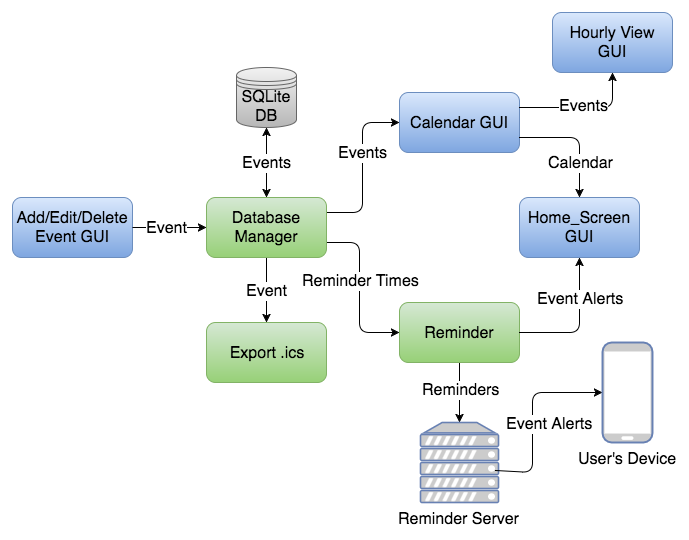

The diagram above was exported from draw.io. Its source (the exported page's mxGraphModel, read from the mxfile embedded in the PNG):
<mxGraphModel dx="790" dy="389" grid="1" gridSize="10" guides="1" tooltips="1" connect="1" arrows="1" fold="1" page="1" pageScale="1" pageWidth="850" pageHeight="1100" background="#ffffff" math="0" shadow="0">
  <root>
    <mxCell id="0" />
    <mxCell id="1" parent="0" />
    <mxCell id="20" value="Event" style="edgeStyle=orthogonalEdgeStyle;rounded=0;html=1;entryX=0.5;entryY=0;jettySize=auto;orthogonalLoop=1;exitX=0.5;exitY=1;fontSize=16;" parent="1" source="22" target="19" edge="1">
      <mxGeometry relative="1" as="geometry">
        <mxPoint x="297" y="330" as="sourcePoint" />
        <Array as="points">
          <mxPoint x="284" y="370" />
          <mxPoint x="284" y="370" />
        </Array>
      </mxGeometry>
    </mxCell>
    <mxCell id="2" value="SQLite DB" style="shape=datastore;whiteSpace=wrap;html=1;fillColor=#f5f5f5;strokeColor=#666666;fontSize=16;gradientColor=#b3b3b3;" parent="1" vertex="1">
      <mxGeometry x="254" y="135" width="60" height="60" as="geometry" />
    </mxCell>
    <mxCell id="3" value="Calendar GUI" style="rounded=1;whiteSpace=wrap;html=1;strokeColor=#6c8ebf;fillColor=#dae8fc;fontSize=16;gradientColor=#7ea6e0;" parent="1" vertex="1">
      <mxGeometry x="417" y="160" width="120" height="60" as="geometry" />
    </mxCell>
    <mxCell id="4" value="" style="endArrow=classic;html=1;entryX=0;entryY=0.5;exitX=1;exitY=0.25;fontSize=16;" parent="1" source="22" target="3" edge="1">
      <mxGeometry width="50" height="50" relative="1" as="geometry">
        <mxPoint x="340" y="285" as="sourcePoint" />
        <mxPoint x="407" y="185" as="targetPoint" />
        <Array as="points">
          <mxPoint x="380" y="280" />
          <mxPoint x="380" y="230" />
          <mxPoint x="380" y="190" />
        </Array>
      </mxGeometry>
    </mxCell>
    <mxCell id="5" value="Events" style="text;html=1;resizable=0;points=[];align=center;verticalAlign=middle;labelBackgroundColor=#ffffff;fontSize=16;" parent="4" vertex="1" connectable="0">
      <mxGeometry x="-0.1441" y="-2" relative="1" as="geometry">
        <mxPoint x="-2" y="-26" as="offset" />
      </mxGeometry>
    </mxCell>
    <mxCell id="35" style="edgeStyle=orthogonalEdgeStyle;rounded=0;html=1;exitX=0.5;exitY=1;entryX=0.5;entryY=0;entryPerimeter=0;jettySize=auto;orthogonalLoop=1;fontSize=16;" parent="1" source="6" target="34" edge="1">
      <mxGeometry relative="1" as="geometry" />
    </mxCell>
    <mxCell id="36" value="Reminders" style="text;html=1;resizable=0;points=[];align=center;verticalAlign=middle;labelBackgroundColor=#ffffff;fontSize=16;" parent="35" vertex="1" connectable="0">
      <mxGeometry x="-0.1" y="1" relative="1" as="geometry">
        <mxPoint as="offset" />
      </mxGeometry>
    </mxCell>
    <mxCell id="6" value="Reminder" style="rounded=1;whiteSpace=wrap;html=1;strokeColor=#82b366;fillColor=#d5e8d4;fontSize=16;gradientColor=#97d077;" parent="1" vertex="1">
      <mxGeometry x="417" y="370" width="120" height="60" as="geometry" />
    </mxCell>
    <mxCell id="7" value="Home_Screen GUI" style="rounded=1;whiteSpace=wrap;html=1;strokeColor=#6c8ebf;fillColor=#dae8fc;fontSize=16;gradientColor=#7ea6e0;" parent="1" vertex="1">
      <mxGeometry x="537" y="265" width="120" height="60" as="geometry" />
    </mxCell>
    <mxCell id="8" value="" style="endArrow=classic;html=1;exitX=1;exitY=0.5;entryX=0.5;entryY=1;fontSize=16;" parent="1" source="6" target="7" edge="1">
      <mxGeometry width="50" height="50" relative="1" as="geometry">
        <mxPoint x="267" y="475" as="sourcePoint" />
        <mxPoint x="597" y="340" as="targetPoint" />
        <Array as="points">
          <mxPoint x="597" y="400" />
        </Array>
      </mxGeometry>
    </mxCell>
    <mxCell id="9" value="Event Alerts" style="text;html=1;resizable=0;points=[];align=center;verticalAlign=middle;labelBackgroundColor=#ffffff;fontSize=16;" parent="8" vertex="1" connectable="0">
      <mxGeometry x="-0.0497" y="-3" relative="1" as="geometry">
        <mxPoint x="-3" y="-30" as="offset" />
      </mxGeometry>
    </mxCell>
    <mxCell id="10" value="" style="endArrow=classic;html=1;entryX=0;entryY=0.5;exitX=1;exitY=0.75;fontSize=16;" parent="1" source="22" target="6" edge="1">
      <mxGeometry width="50" height="50" relative="1" as="geometry">
        <mxPoint x="360" y="297" as="sourcePoint" />
        <mxPoint x="397" y="385" as="targetPoint" />
        <Array as="points">
          <mxPoint x="377" y="310" />
          <mxPoint x="377" y="400" />
        </Array>
      </mxGeometry>
    </mxCell>
    <mxCell id="11" value="Reminder Times" style="text;html=1;resizable=0;points=[];align=center;verticalAlign=middle;labelBackgroundColor=#ffffff;fontSize=16;" parent="10" vertex="1" connectable="0">
      <mxGeometry x="-0.0952" relative="1" as="geometry">
        <mxPoint x="1" y="-3" as="offset" />
      </mxGeometry>
    </mxCell>
    <mxCell id="12" value="Add/Edit/Delete Event GUI" style="rounded=1;whiteSpace=wrap;html=1;strokeColor=#6c8ebf;fillColor=#dae8fc;fontSize=16;gradientColor=#7ea6e0;" parent="1" vertex="1">
      <mxGeometry x="30" y="265" width="120" height="60" as="geometry" />
    </mxCell>
    <mxCell id="13" value="" style="endArrow=classic;html=1;exitX=1;exitY=0.5;entryX=0;entryY=0.5;fontSize=16;" parent="1" source="12" target="22" edge="1">
      <mxGeometry width="50" height="50" relative="1" as="geometry">
        <mxPoint x="30" y="480" as="sourcePoint" />
        <mxPoint x="260" y="285" as="targetPoint" />
        <Array as="points" />
      </mxGeometry>
    </mxCell>
    <mxCell id="14" value="Event" style="text;html=1;resizable=0;points=[];align=center;verticalAlign=middle;labelBackgroundColor=#ffffff;fontSize=16;" parent="13" vertex="1" connectable="0">
      <mxGeometry x="-0.1643" relative="1" as="geometry">
        <mxPoint x="3" as="offset" />
      </mxGeometry>
    </mxCell>
    <mxCell id="19" value="Export .ics" style="rounded=1;whiteSpace=wrap;html=1;strokeColor=#82b366;fillColor=#d5e8d4;fontSize=16;gradientColor=#97d077;" parent="1" vertex="1">
      <mxGeometry x="224" y="390" width="120" height="60" as="geometry" />
    </mxCell>
    <mxCell id="22" value="Database Manager" style="rounded=1;whiteSpace=wrap;html=1;strokeColor=#82b366;fillColor=#d5e8d4;fontSize=16;gradientColor=#97d077;" parent="1" vertex="1">
      <mxGeometry x="224" y="265" width="120" height="60" as="geometry" />
    </mxCell>
    <mxCell id="25" value="" style="endArrow=classic;html=1;exitX=1;exitY=0.75;entryX=0.5;entryY=0;fontSize=16;" parent="1" source="3" target="7" edge="1">
      <mxGeometry width="50" height="50" relative="1" as="geometry">
        <mxPoint x="30" y="520" as="sourcePoint" />
        <mxPoint x="80" y="470" as="targetPoint" />
        <Array as="points">
          <mxPoint x="597" y="205" />
        </Array>
      </mxGeometry>
    </mxCell>
    <mxCell id="26" value="Calendar" style="text;html=1;resizable=0;points=[];align=center;verticalAlign=middle;labelBackgroundColor=#ffffff;fontSize=16;" parent="25" vertex="1" connectable="0">
      <mxGeometry x="0.4135" y="3" relative="1" as="geometry">
        <mxPoint x="-2" as="offset" />
      </mxGeometry>
    </mxCell>
    <mxCell id="29" value="Events" style="endArrow=classic;startArrow=classic;html=1;exitX=0.5;exitY=1;entryX=0.5;entryY=0;fontSize=16;" parent="1" source="2" target="22" edge="1">
      <mxGeometry width="50" height="50" relative="1" as="geometry">
        <mxPoint x="30" y="520" as="sourcePoint" />
        <mxPoint x="80" y="470" as="targetPoint" />
      </mxGeometry>
    </mxCell>
    <mxCell id="31" value="Hourly View GUI" style="rounded=1;whiteSpace=wrap;html=1;strokeColor=#6c8ebf;fillColor=#dae8fc;fontSize=16;gradientColor=#7ea6e0;" parent="1" vertex="1">
      <mxGeometry x="570" y="80" width="120" height="60" as="geometry" />
    </mxCell>
    <mxCell id="32" value="" style="endArrow=classic;html=1;exitX=1;exitY=0.25;entryX=0.5;entryY=1;fontSize=16;" parent="1" source="3" target="31" edge="1">
      <mxGeometry width="50" height="50" relative="1" as="geometry">
        <mxPoint x="30" y="520" as="sourcePoint" />
        <mxPoint x="640" y="170" as="targetPoint" />
        <Array as="points">
          <mxPoint x="630" y="175" />
        </Array>
      </mxGeometry>
    </mxCell>
    <mxCell id="33" value="Events" style="text;html=1;resizable=0;points=[];align=center;verticalAlign=middle;labelBackgroundColor=#ffffff;fontSize=16;" parent="32" vertex="1" connectable="0">
      <mxGeometry x="0.2031" y="-2" relative="1" as="geometry">
        <mxPoint x="-13" y="-4" as="offset" />
      </mxGeometry>
    </mxCell>
    <mxCell id="34" value="Reminder Server" style="fontColor=#000000;verticalAlign=top;verticalLabelPosition=bottom;labelPosition=center;align=center;html=1;fillColor=#CCCCCC;strokeColor=#6881B3;gradientColor=none;gradientDirection=north;strokeWidth=2;shape=mxgraph.networks.server;fontSize=16;" parent="1" vertex="1">
      <mxGeometry x="438" y="490" width="78" height="80" as="geometry" />
    </mxCell>
    <mxCell id="37" value="" style="endArrow=classic;html=1;exitX=0.962;exitY=0.6;fontSize=16;exitPerimeter=0;entryX=0;entryY=0.5;entryPerimeter=0;" edge="1" parent="1" source="34" target="39">
      <mxGeometry x="537" y="475" width="50" height="50" as="geometry">
        <mxPoint x="537" y="550" as="sourcePoint" />
        <mxPoint x="580" y="490" as="targetPoint" />
        <Array as="points">
          <mxPoint x="550" y="540" />
          <mxPoint x="550" y="460" />
        </Array>
      </mxGeometry>
    </mxCell>
    <mxCell id="38" value="Event Alerts" style="text;html=1;resizable=0;points=[];align=center;verticalAlign=middle;labelBackgroundColor=#ffffff;fontSize=16;" vertex="1" connectable="0" parent="37">
      <mxGeometry x="-0.0497" y="-3" relative="1" as="geometry">
        <mxPoint x="13" y="3" as="offset" />
      </mxGeometry>
    </mxCell>
    <mxCell id="39" value="User's Device" style="fontColor=#000000;verticalAlign=top;verticalLabelPosition=bottom;labelPosition=center;align=center;html=1;fillColor=#CCCCCC;strokeColor=#6881B3;gradientColor=none;gradientDirection=north;strokeWidth=2;shape=mxgraph.networks.mobile;fontSize=16;" vertex="1" parent="1">
      <mxGeometry x="620" y="410" width="50" height="100" as="geometry" />
    </mxCell>
  </root>
</mxGraphModel>